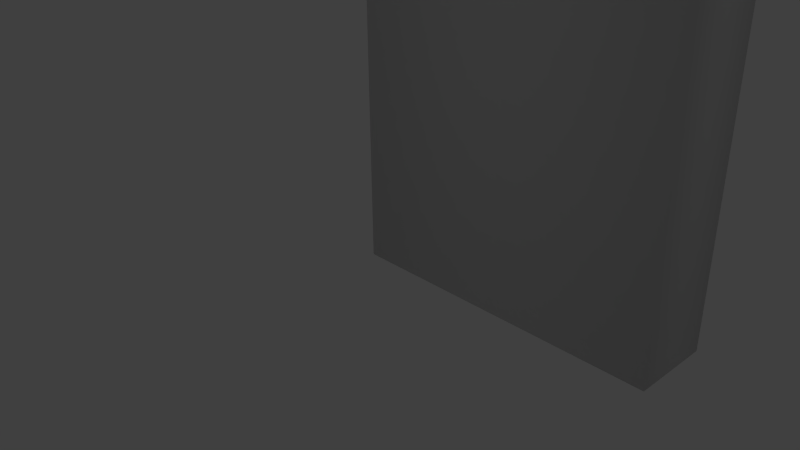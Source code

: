 # Source: monolithref.blend  (saved by Blender 2.73.0; exported with 4.5.12 LTS)
import bpy
from mathutils import Matrix  # noqa: F401  (used for matrix-valued properties, if any)

bpy.ops.wm.read_factory_settings(use_empty=True)
scene = bpy.context.scene
scene.name = 'Scene'

# ---- collections
col_collection_1 = bpy.data.collections.new('Collection 1'); scene.collection.children.link(col_collection_1)

# ---- world
world_world = bpy.data.worlds.new('World'); scene.world = world_world
world_world.color = (0.05088, 0.05088, 0.05088)
world_world.use_sun_shadow = False
world_world.sun_shadow_jitter_overblur = 0.0
world_world.cycles.sampling_method = 'MANUAL'
world_world.cycles.sample_map_resolution = 256

# ---- cameras
cam_camera = bpy.data.cameras.new('Camera')
cam_camera.clip_end = 100.0
cam_camera.lens = 35.0
cam_camera.sensor_width = 32.0
cam_camera.sensor_height = 18.0
cam_camera.ortho_scale = 7.314
cam_camera.dof.focus_distance = 0.0
cam_camera.dof.aperture_fstop = 128.0

# ---- lights
light_lamp = bpy.data.lights.new('Lamp', 'POINT')
light_lamp.transmission_factor = 0.0
light_lamp.cutoff_distance = 30.0
light_lamp.energy = 100.0
light_lamp.shadow_buffer_clip_start = 1.001
light_lamp.shadow_soft_size = 0.1
light_lamp.shadow_maximum_resolution = 0.006
light_lamp.use_absolute_resolution = True
light_lamp.cycles.use_multiple_importance_sampling = False

# ---- meshes
me_plane = bpy.data.meshes.new('Plane')
me_plane.from_pydata([(4.0, 0.0, 0.0), (4.0, 0.0, -1.0), (0.0, 0.0, -1.0), (0.0, 0.0, 0.0), (0.0, 9.0, 1e-06), (4.0, 9.0, 1e-06), (0.0, 9.0, -1.0), (4.0, 9.0, -1.0)], [], [(0, 1, 2), (3, 4, 5), (6, 7, 5), (1, 7, 6), (0, 5, 7), (2, 6, 4), (3, 0, 2), (0, 3, 5), (4, 6, 5), (2, 1, 6), (1, 0, 7), (3, 2, 4)])
me_plane.polygons.foreach_set('use_smooth', [True] * 12)
_uv = me_plane.uv_layers.new(name='UVMap')
_uv.uv.foreach_set('vector', [0.0, 0.0, 1.0, 0.0, 1.0, 1.0, 0.0, 0.0, 1.0, 0.0, 1.0, 1.0, 0.0, 0.0, 1.0, 0.0, 1.0, 1.0, 0.0, 0.0, 1.0, 0.0, 1.0, 1.0, 0.0, 0.0, 1.0, 0.0, 1.0, 1.0, 0.0, 0.0, 1.0, 0.0, 1.0, 1.0, 0.0, 0.0, 1.0, 0.0, 1.0, 1.0, 0.0, 0.0, 1.0, 0.0, 1.0, 1.0, 0.0, 0.0, 1.0, 0.0, 1.0, 1.0, 0.0, 0.0, 1.0, 0.0, 1.0, 1.0, 0.0, 0.0, 1.0, 0.0, 1.0, 1.0, 0.0, 0.0, 1.0, 0.0, 1.0, 1.0])
me_plane.use_remesh_preserve_volume = False
me_plane.use_remesh_preserve_attributes = False
me_plane.use_mirror_vertex_groups = False
me_plane.update()

# ---- objects
ob_plane = bpy.data.objects.new('Plane', me_plane)
ob_lamp = bpy.data.objects.new('Lamp', light_lamp)
ob_camera = bpy.data.objects.new('Camera', cam_camera)

# ---- transforms, parenting, visibility, modifiers, constraints
ob_plane.location = (0.0, 0.0, 0.0)
ob_plane.rotation_euler = (1.571, -0.0, 0.0)
ob_plane.lineart.crease_threshold = 0.0
ob_lamp.location = (4.076, 1.005, 5.904)
ob_lamp.rotation_euler = (0.6503, 0.05522, 1.866)
ob_lamp.lock_rotations_4d = False
ob_lamp.empty_display_type = 'ARROWS'
ob_lamp.color = (0.0, 0.0, 0.0, 0.0)
ob_lamp.lineart.crease_threshold = 0.0
ob_camera.location = (7.481, -6.508, 5.344)
ob_camera.rotation_euler = (1.109, 0.01082, 0.8149)
ob_camera.lock_rotations_4d = False
ob_camera.empty_display_type = 'ARROWS'
ob_camera.color = (0.0, 0.0, 0.0, 0.0)
ob_camera.display_type = 'WIRE'
ob_camera.lineart.crease_threshold = 0.0

# ---- collection membership
col_collection_1.objects.link(ob_plane)
col_collection_1.objects.link(ob_lamp)
col_collection_1.objects.link(ob_camera)

# ---- scene / render settings (as saved in the file)
scene.camera = ob_camera
scene.frame_start = 1; scene.frame_end = 250; scene.frame_set(1)
scene.render.engine = 'BLENDER_EEVEE_NEXT'
scene.render.resolution_percentage = 50
scene.render.dither_intensity = 0.0
scene.cycles.use_denoising = False
scene.cycles.samples = 10
scene.cycles.sampling_pattern = 'TABULATED_SOBOL'
scene.cycles.light_sampling_threshold = 0.0
scene.cycles.use_adaptive_sampling = False
scene.cycles.use_light_tree = False
scene.cycles.blur_glossy = 0.0
scene.cycles.pixel_filter_type = 'GAUSSIAN'
scene.cycles.sample_clamp_indirect = 0.0
scene.view_settings.view_transform = 'Standard'
bpy.context.view_layer.update()
